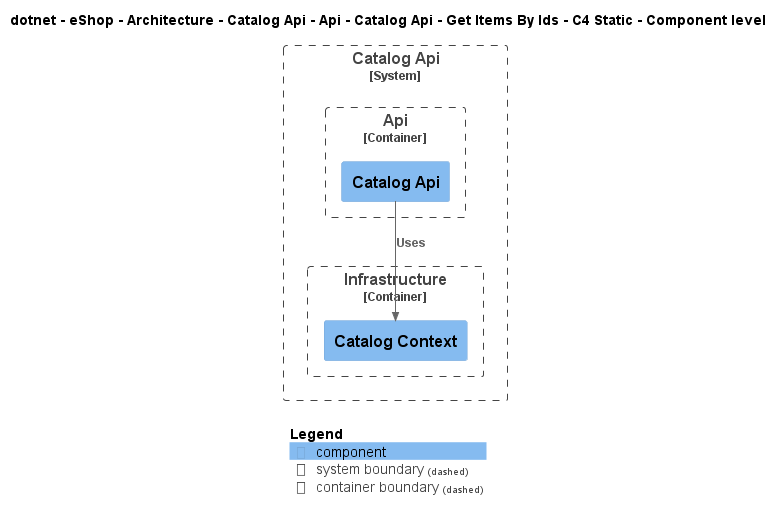

The diagram above was rendered by PlantUML. Its source (embedded in the PNG):
@startuml
!include ..\..\..\..\..\..\..\..\..\..\..\.c4s\C4_Component.puml

AddElementTag("c4interflow:lifecycle:new", $bgColor=green, $fontColor=#ffffff, $borderColor=green, $shadowing="False")
AddElementTag("c4interflow:lifecycle:changed", $bgColor=orange, $fontColor=#ffffff, $borderColor=orange, $shadowing="False")
AddElementTag("c4interflow:lifecycle:removed", $bgColor=red, $fontColor=#ffffff, $borderColor=red, $shadowing="False")

AddRelTag("c4interflow:lifecycle:new", $textColor=green, $lineColor=green)
AddRelTag("c4interflow:lifecycle:changed", $textColor=orange, $lineColor=orange)
AddRelTag("c4interflow:lifecycle:removed", $textColor=red, $lineColor=red)

SHOW_PERSON_PORTRAIT()
LAYOUT_TOP_DOWN()

skinparam linetype polyline

title dotnet - eShop - Architecture - Catalog Api - Api - Catalog Api - Get Items By Ids - C4 Static - Component level


System_Boundary(dotnet.eShop.Architecture.SoftwareSystems.CatalogApi, "Catalog Api") {
    
Container_Boundary(dotnet.eShop.Architecture.SoftwareSystems.CatalogApi.Containers.Api, "Api") {
    Component(dotnet.eShop.Architecture.SoftwareSystems.CatalogApi.Containers.Api.Components.CatalogApi, "Catalog Api", "", "")
}
    
Container_Boundary(dotnet.eShop.Architecture.SoftwareSystems.CatalogApi.Containers.Infrastructure, "Infrastructure") {
    Component(dotnet.eShop.Architecture.SoftwareSystems.CatalogApi.Containers.Infrastructure.Components.CatalogContext, "Catalog Context", "", "")
}
}

Rel(dotnet.eShop.Architecture.SoftwareSystems.CatalogApi.Containers.Api.Components.CatalogApi, dotnet.eShop.Architecture.SoftwareSystems.CatalogApi.Containers.Infrastructure.Components.CatalogContext, "Uses")


SHOW_LEGEND()
@enduml